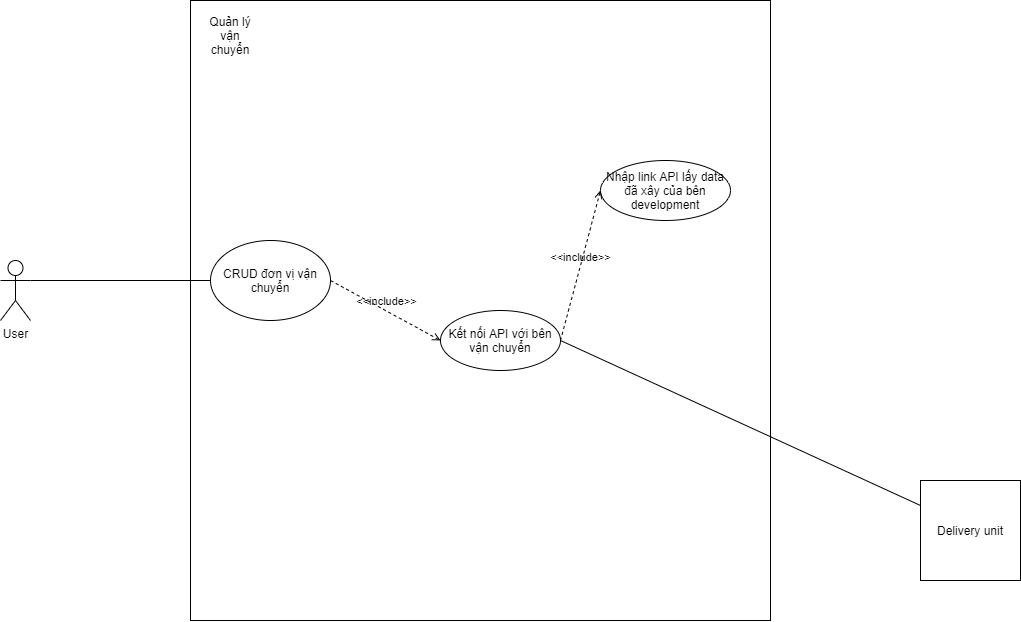

The diagram above was exported from draw.io. Its source (the exported page's mxGraphModel, read from the mxfile embedded in the PNG):
<mxGraphModel dx="3620" dy="2360" grid="1" gridSize="10" guides="1" tooltips="1" connect="1" arrows="1" fold="1" page="1" pageScale="1" pageWidth="850" pageHeight="1100" math="0" shadow="0">
  <root>
    <mxCell id="0" />
    <mxCell id="1" parent="0" />
    <mxCell id="gKEPRL2qaWGJUwDLA_SC-2" value="" style="rounded=0;whiteSpace=wrap;html=1;" parent="1" vertex="1">
      <mxGeometry x="330" y="140" width="580" height="620" as="geometry" />
    </mxCell>
    <mxCell id="gKEPRL2qaWGJUwDLA_SC-3" value="Quản lý vận chuyển" style="text;html=1;strokeColor=none;fillColor=none;align=center;verticalAlign=middle;whiteSpace=wrap;rounded=0;" parent="1" vertex="1">
      <mxGeometry x="340" y="160" width="60" height="30" as="geometry" />
    </mxCell>
    <mxCell id="gKEPRL2qaWGJUwDLA_SC-4" value="User" style="shape=umlActor;verticalLabelPosition=bottom;verticalAlign=top;html=1;outlineConnect=0;" parent="1" vertex="1">
      <mxGeometry x="140" y="400" width="30" height="60" as="geometry" />
    </mxCell>
    <mxCell id="gKEPRL2qaWGJUwDLA_SC-5" value="CRUD đơn vị vận chuyển" style="ellipse;whiteSpace=wrap;html=1;" parent="1" vertex="1">
      <mxGeometry x="350" y="380" width="120" height="80" as="geometry" />
    </mxCell>
    <mxCell id="gKEPRL2qaWGJUwDLA_SC-6" value="Kết nối API với bên vận chuyển" style="ellipse;whiteSpace=wrap;html=1;" parent="1" vertex="1">
      <mxGeometry x="580" y="450" width="120" height="60" as="geometry" />
    </mxCell>
    <mxCell id="gKEPRL2qaWGJUwDLA_SC-9" value="Nhập link API lấy data đã xây của bên development" style="ellipse;whiteSpace=wrap;html=1;" parent="1" vertex="1">
      <mxGeometry x="740" y="300" width="130" height="60" as="geometry" />
    </mxCell>
    <mxCell id="gKEPRL2qaWGJUwDLA_SC-10" value="&amp;lt;&amp;lt;include&amp;gt;&amp;gt;" style="html=1;verticalAlign=bottom;labelBackgroundColor=none;endArrow=open;endFill=0;dashed=1;rounded=0;exitX=1;exitY=0.5;exitDx=0;exitDy=0;entryX=0;entryY=0.5;entryDx=0;entryDy=0;" parent="1" source="gKEPRL2qaWGJUwDLA_SC-6" target="gKEPRL2qaWGJUwDLA_SC-9" edge="1">
      <mxGeometry width="160" relative="1" as="geometry">
        <mxPoint x="340" y="450" as="sourcePoint" />
        <mxPoint x="500" y="450" as="targetPoint" />
      </mxGeometry>
    </mxCell>
    <mxCell id="gKEPRL2qaWGJUwDLA_SC-11" value="" style="endArrow=none;html=1;rounded=0;exitX=1;exitY=0.3333333333333333;exitDx=0;exitDy=0;exitPerimeter=0;entryX=0;entryY=0.5;entryDx=0;entryDy=0;" parent="1" source="gKEPRL2qaWGJUwDLA_SC-4" target="gKEPRL2qaWGJUwDLA_SC-5" edge="1">
      <mxGeometry width="50" height="50" relative="1" as="geometry">
        <mxPoint x="340" y="420" as="sourcePoint" />
        <mxPoint x="390" y="370" as="targetPoint" />
      </mxGeometry>
    </mxCell>
    <mxCell id="gKEPRL2qaWGJUwDLA_SC-13" value="&amp;lt;&amp;lt;include&amp;gt;&amp;gt;" style="html=1;verticalAlign=bottom;labelBackgroundColor=none;endArrow=open;endFill=0;dashed=1;rounded=0;exitX=1;exitY=0.5;exitDx=0;exitDy=0;entryX=0;entryY=0.5;entryDx=0;entryDy=0;" parent="1" source="gKEPRL2qaWGJUwDLA_SC-5" target="gKEPRL2qaWGJUwDLA_SC-6" edge="1">
      <mxGeometry width="160" relative="1" as="geometry">
        <mxPoint x="480" y="430" as="sourcePoint" />
        <mxPoint x="600" y="420" as="targetPoint" />
      </mxGeometry>
    </mxCell>
    <mxCell id="gKEPRL2qaWGJUwDLA_SC-16" value="Delivery unit" style="whiteSpace=wrap;html=1;aspect=fixed;" parent="1" vertex="1">
      <mxGeometry x="1060" y="620" width="100" height="100" as="geometry" />
    </mxCell>
    <mxCell id="43SPRhx7_GeIWuDDC60Y-1" value="" style="endArrow=none;html=1;rounded=0;exitX=0;exitY=0.25;exitDx=0;exitDy=0;entryX=1;entryY=0.5;entryDx=0;entryDy=0;" parent="1" source="gKEPRL2qaWGJUwDLA_SC-16" target="gKEPRL2qaWGJUwDLA_SC-6" edge="1">
      <mxGeometry width="50" height="50" relative="1" as="geometry">
        <mxPoint x="180" y="430" as="sourcePoint" />
        <mxPoint x="360" y="430" as="targetPoint" />
      </mxGeometry>
    </mxCell>
  </root>
</mxGraphModel>